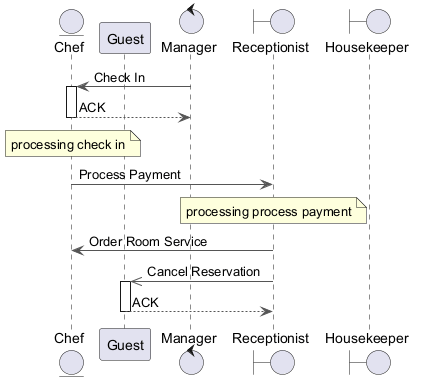

The diagram above was rendered by PlantUML. Its source (embedded in the PNG):
@startuml
skinparam backgroundColor #FFFFFF
skinparam classBackgroundColor #F3E5F5
skinparam classBorderColor #6A1B9A
skinparam ArrowColor #555555
entity "Chef" as C
participant "Guest" as G
control "Manager" as M
boundary "Receptionist" as R
boundary "Housekeeper" as H
M -> C : Check In
activate C
C --> M : ACK
deactivate C
note over C : processing check in
C -> R : Process Payment
note over R : processing process payment
R -> C : Order Room Service
R ->> G : Cancel Reservation
activate G
G --> R : ACK
deactivate G
@enduml